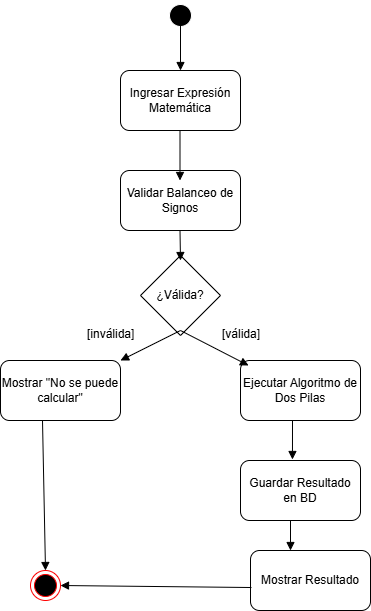

The diagram above was exported from draw.io. Its source (the exported page's mxGraphModel, read from the mxfile embedded in the PNG):
<mxGraphModel dx="1414" dy="743" grid="1" gridSize="10" guides="1" tooltips="1" connect="1" arrows="1" fold="1" page="1" pageScale="1" pageWidth="827" pageHeight="1169" math="0" shadow="0">
  <root>
    <mxCell id="0" />
    <mxCell id="1" parent="0" />
    <mxCell id="GqDk3gArIg7hNDZm_tWa-1" parent="1" style="ellipse;html=1;shape=endState;fillColor=#000000;strokeColor=#FFFFFF;" value="" vertex="1">
      <mxGeometry height="30" width="30" x="405" as="geometry" />
    </mxCell>
    <mxCell id="GqDk3gArIg7hNDZm_tWa-2" parent="1" style="rounded=1;whiteSpace=wrap;html=1;" value="Guardar Resultado en BD" vertex="1">
      <mxGeometry height="60" width="120" x="480" y="460" as="geometry" />
    </mxCell>
    <mxCell id="GqDk3gArIg7hNDZm_tWa-3" parent="1" style="rounded=1;whiteSpace=wrap;html=1;" value="Mostrar Resultado" vertex="1">
      <mxGeometry height="60" width="120" x="490" y="550" as="geometry" />
    </mxCell>
    <mxCell id="GqDk3gArIg7hNDZm_tWa-4" parent="1" style="rounded=1;whiteSpace=wrap;html=1;" value="Ejecutar Algoritmo de Dos Pilas" vertex="1">
      <mxGeometry height="60" width="120" x="480" y="360" as="geometry" />
    </mxCell>
    <mxCell id="GqDk3gArIg7hNDZm_tWa-5" parent="1" style="rounded=1;whiteSpace=wrap;html=1;" value="Ingresar Expresión Matemática" vertex="1">
      <mxGeometry height="60" width="120" x="360" y="70" as="geometry" />
    </mxCell>
    <mxCell id="GqDk3gArIg7hNDZm_tWa-6" parent="1" style="rounded=1;whiteSpace=wrap;html=1;" value="Validar Balanceo de Signos" vertex="1">
      <mxGeometry height="60" width="120" x="360" y="170" as="geometry" />
    </mxCell>
    <mxCell id="GqDk3gArIg7hNDZm_tWa-7" parent="1" style="rounded=1;whiteSpace=wrap;html=1;" value="Mostrar &quot;No se puede calcular&quot;" vertex="1">
      <mxGeometry height="60" width="120" x="240" y="360" as="geometry" />
    </mxCell>
    <mxCell id="GqDk3gArIg7hNDZm_tWa-8" parent="1" style="rhombus;whiteSpace=wrap;html=1;" value="¿Válida?" vertex="1">
      <mxGeometry height="80" width="80" x="380" y="255" as="geometry" />
    </mxCell>
    <mxCell id="GqDk3gArIg7hNDZm_tWa-9" parent="1" style="ellipse;html=1;shape=endState;fillColor=#000000;strokeColor=#ff0000;" value="" vertex="1">
      <mxGeometry height="30" width="30" x="270" y="570" as="geometry" />
    </mxCell>
    <mxCell id="GqDk3gArIg7hNDZm_tWa-10" edge="1" parent="1" source="GqDk3gArIg7hNDZm_tWa-1" style="html=1;verticalAlign=bottom;endArrow=block;curved=0;rounded=0;exitX=0.5;exitY=0.667;exitDx=0;exitDy=0;exitPerimeter=0;entryX=0.5;entryY=0;entryDx=0;entryDy=0;" target="GqDk3gArIg7hNDZm_tWa-5" value="&lt;div&gt;&lt;br&gt;&lt;/div&gt;">
      <mxGeometry relative="1" width="80" x="-1" as="geometry">
        <mxPoint as="offset" />
        <mxPoint x="435" y="20" as="sourcePoint" />
        <mxPoint x="515" y="20" as="targetPoint" />
      </mxGeometry>
    </mxCell>
    <mxCell id="GqDk3gArIg7hNDZm_tWa-13" edge="1" parent="1" style="html=1;verticalAlign=bottom;endArrow=block;curved=0;rounded=0;exitX=0.5;exitY=0.667;exitDx=0;exitDy=0;exitPerimeter=0;entryX=0.5;entryY=0;entryDx=0;entryDy=0;" value="&lt;div&gt;&lt;br&gt;&lt;/div&gt;">
      <mxGeometry relative="1" width="80" x="-1" as="geometry">
        <mxPoint as="offset" />
        <mxPoint x="419.5" y="130" as="sourcePoint" />
        <mxPoint x="419.5" y="180" as="targetPoint" />
      </mxGeometry>
    </mxCell>
    <mxCell id="GqDk3gArIg7hNDZm_tWa-14" edge="1" parent="1" style="html=1;verticalAlign=bottom;endArrow=block;curved=0;rounded=0;exitX=0.5;exitY=0.667;exitDx=0;exitDy=0;exitPerimeter=0;" value="&lt;div&gt;&lt;br&gt;&lt;/div&gt;">
      <mxGeometry relative="1" width="80" x="-1" as="geometry">
        <mxPoint as="offset" />
        <mxPoint x="419.5" y="230" as="sourcePoint" />
        <mxPoint x="420" y="260" as="targetPoint" />
      </mxGeometry>
    </mxCell>
    <mxCell id="GqDk3gArIg7hNDZm_tWa-15" edge="1" parent="1" style="html=1;verticalAlign=bottom;endArrow=block;curved=0;rounded=0;entryX=1;entryY=0;entryDx=0;entryDy=0;" target="GqDk3gArIg7hNDZm_tWa-7" value="&lt;div&gt;&lt;br&gt;&lt;/div&gt;">
      <mxGeometry relative="1" width="80" x="-1" as="geometry">
        <mxPoint as="offset" />
        <mxPoint x="420" y="330" as="sourcePoint" />
        <mxPoint x="420" y="360" as="targetPoint" />
      </mxGeometry>
    </mxCell>
    <mxCell id="GqDk3gArIg7hNDZm_tWa-16" edge="1" parent="1" style="html=1;verticalAlign=bottom;endArrow=block;curved=0;rounded=0;entryX=0.067;entryY=0.083;entryDx=0;entryDy=0;entryPerimeter=0;" target="GqDk3gArIg7hNDZm_tWa-4" value="&lt;div&gt;&lt;br&gt;&lt;/div&gt;">
      <mxGeometry relative="1" width="80" x="-1" as="geometry">
        <mxPoint as="offset" />
        <mxPoint x="420" y="330" as="sourcePoint" />
        <mxPoint x="370" y="370" as="targetPoint" />
      </mxGeometry>
    </mxCell>
    <mxCell id="GqDk3gArIg7hNDZm_tWa-17" edge="1" parent="1" source="GqDk3gArIg7hNDZm_tWa-7" style="html=1;verticalAlign=bottom;endArrow=block;curved=0;rounded=0;entryX=0.5;entryY=0;entryDx=0;entryDy=0;exitX=0.35;exitY=1;exitDx=0;exitDy=0;exitPerimeter=0;" target="GqDk3gArIg7hNDZm_tWa-9" value="&lt;div&gt;&lt;br&gt;&lt;/div&gt;">
      <mxGeometry relative="1" width="80" x="-1" as="geometry">
        <mxPoint as="offset" />
        <mxPoint x="292" y="420" as="sourcePoint" />
        <mxPoint x="360" y="455" as="targetPoint" />
      </mxGeometry>
    </mxCell>
    <mxCell id="GqDk3gArIg7hNDZm_tWa-18" edge="1" parent="1" style="html=1;verticalAlign=bottom;endArrow=block;curved=0;rounded=0;entryX=0.433;entryY=-0.017;entryDx=0;entryDy=0;entryPerimeter=0;" target="GqDk3gArIg7hNDZm_tWa-2" value="&lt;div&gt;&lt;br&gt;&lt;/div&gt;">
      <mxGeometry relative="1" width="80" x="-1" as="geometry">
        <mxPoint as="offset" />
        <mxPoint x="532" y="420" as="sourcePoint" />
        <mxPoint x="600" y="455" as="targetPoint" />
      </mxGeometry>
    </mxCell>
    <mxCell id="GqDk3gArIg7hNDZm_tWa-19" edge="1" parent="1" style="html=1;verticalAlign=bottom;endArrow=block;curved=0;rounded=0;" value="&lt;div&gt;&lt;br&gt;&lt;/div&gt;">
      <mxGeometry relative="1" width="80" x="-1" as="geometry">
        <mxPoint as="offset" />
        <mxPoint x="530" y="520" as="sourcePoint" />
        <mxPoint x="530" y="550" as="targetPoint" />
      </mxGeometry>
    </mxCell>
    <mxCell id="GqDk3gArIg7hNDZm_tWa-20" edge="1" parent="1" source="GqDk3gArIg7hNDZm_tWa-3" style="html=1;verticalAlign=bottom;endArrow=block;curved=0;rounded=0;entryX=1;entryY=0.5;entryDx=0;entryDy=0;exitX=0.008;exitY=0.617;exitDx=0;exitDy=0;exitPerimeter=0;" target="GqDk3gArIg7hNDZm_tWa-9" value="&lt;div&gt;&lt;br&gt;&lt;/div&gt;">
      <mxGeometry relative="1" width="80" x="-1" as="geometry">
        <mxPoint as="offset" />
        <mxPoint x="490" y="570" as="sourcePoint" />
        <mxPoint x="490" y="609" as="targetPoint" />
      </mxGeometry>
    </mxCell>
    <mxCell id="GqDk3gArIg7hNDZm_tWa-21" parent="1" style="text;whiteSpace=wrap;html=1;" value="[inválida]" vertex="1">
      <mxGeometry height="40" width="80" x="325" y="320" as="geometry" />
    </mxCell>
    <mxCell id="GqDk3gArIg7hNDZm_tWa-22" parent="1" style="text;whiteSpace=wrap;html=1;" value="[válida]" vertex="1">
      <mxGeometry height="40" width="70" x="460" y="320" as="geometry" />
    </mxCell>
  </root>
</mxGraphModel>